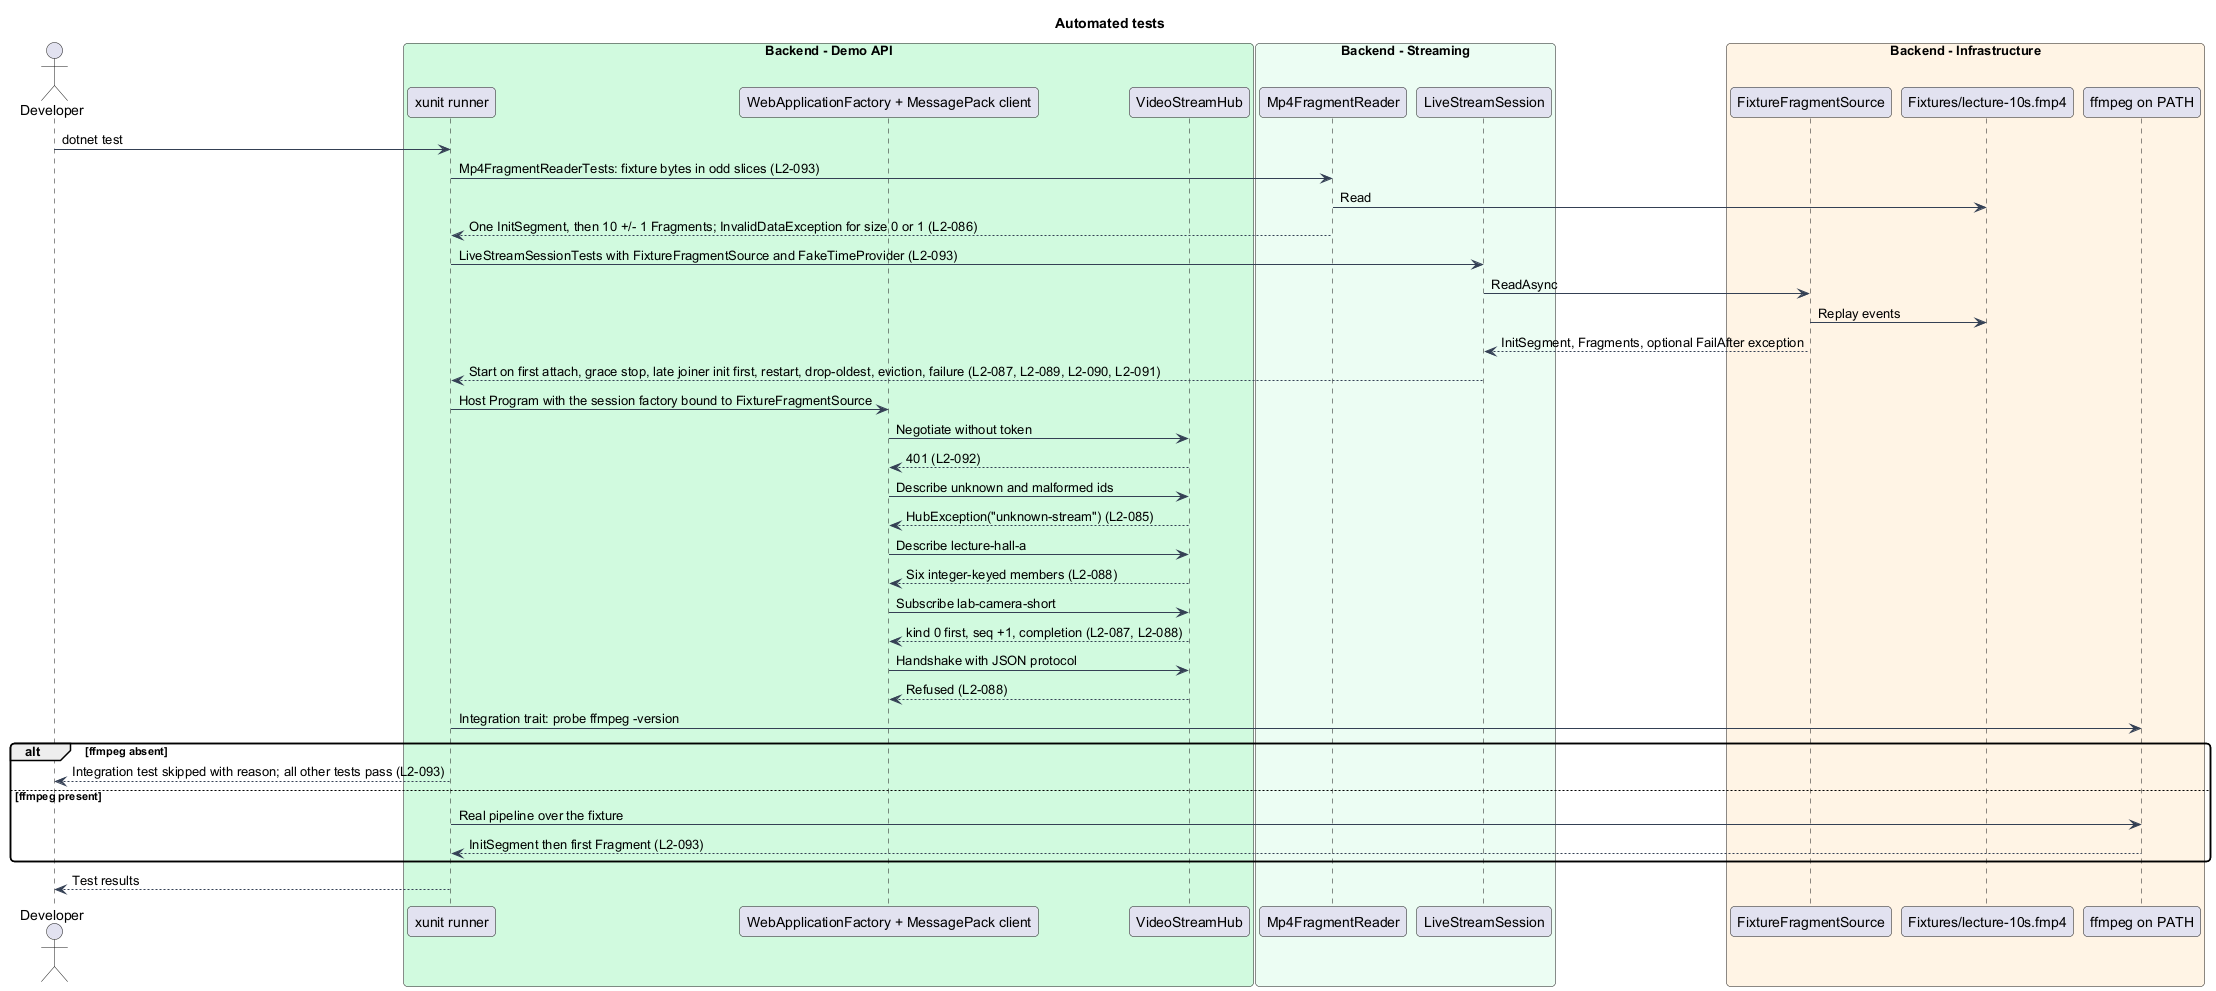

The diagram above was rendered by PlantUML. Its source (embedded in the PNG):
@startuml
skinparam backgroundColor #FFFFFF
skinparam shadowing false
skinparam roundcorner 8
skinparam defaultFontName Arial
skinparam ArrowColor #344054
skinparam class {
  BorderColor #344054
  FontColor #101828
  BackgroundColor #F9FAFB
}
title Automated tests
actor "Developer" as dev
box "Backend - Demo API" #D1FADF
  participant "xunit runner" as runner
  participant "WebApplicationFactory + MessagePack client" as factory
  participant "VideoStreamHub" as hub
end box
box "Backend - Streaming" #ECFDF3
  participant "Mp4FragmentReader" as reader
  participant "LiveStreamSession" as session
end box
box "Backend - Infrastructure" #FFF4E5
  participant "FixtureFragmentSource" as fixture
  participant "Fixtures/lecture-10s.fmp4" as file
  participant "ffmpeg on PATH" as ffmpeg
end box

dev -> runner : dotnet test
runner -> reader : Mp4FragmentReaderTests: fixture bytes in odd slices (L2-093)
reader -> file : Read
reader --> runner : One InitSegment, then 10 +/- 1 Fragments; InvalidDataException for size 0 or 1 (L2-086)
runner -> session : LiveStreamSessionTests with FixtureFragmentSource and FakeTimeProvider (L2-093)
session -> fixture : ReadAsync
fixture -> file : Replay events
fixture --> session : InitSegment, Fragments, optional FailAfter exception
session --> runner : Start on first attach, grace stop, late joiner init first, restart, drop-oldest, eviction, failure (L2-087, L2-089, L2-090, L2-091)
runner -> factory : Host Program with the session factory bound to FixtureFragmentSource
factory -> hub : Negotiate without token
hub --> factory : 401 (L2-092)
factory -> hub : Describe unknown and malformed ids
hub --> factory : HubException("unknown-stream") (L2-085)
factory -> hub : Describe lecture-hall-a
hub --> factory : Six integer-keyed members (L2-088)
factory -> hub : Subscribe lab-camera-short
hub --> factory : kind 0 first, seq +1, completion (L2-087, L2-088)
factory -> hub : Handshake with JSON protocol
hub --> factory : Refused (L2-088)
runner -> ffmpeg : Integration trait: probe ffmpeg -version
alt ffmpeg absent
  runner --> dev : Integration test skipped with reason; all other tests pass (L2-093)
else ffmpeg present
  runner -> ffmpeg : Real pipeline over the fixture
  ffmpeg --> runner : InitSegment then first Fragment (L2-093)
end
runner --> dev : Test results
@enduml